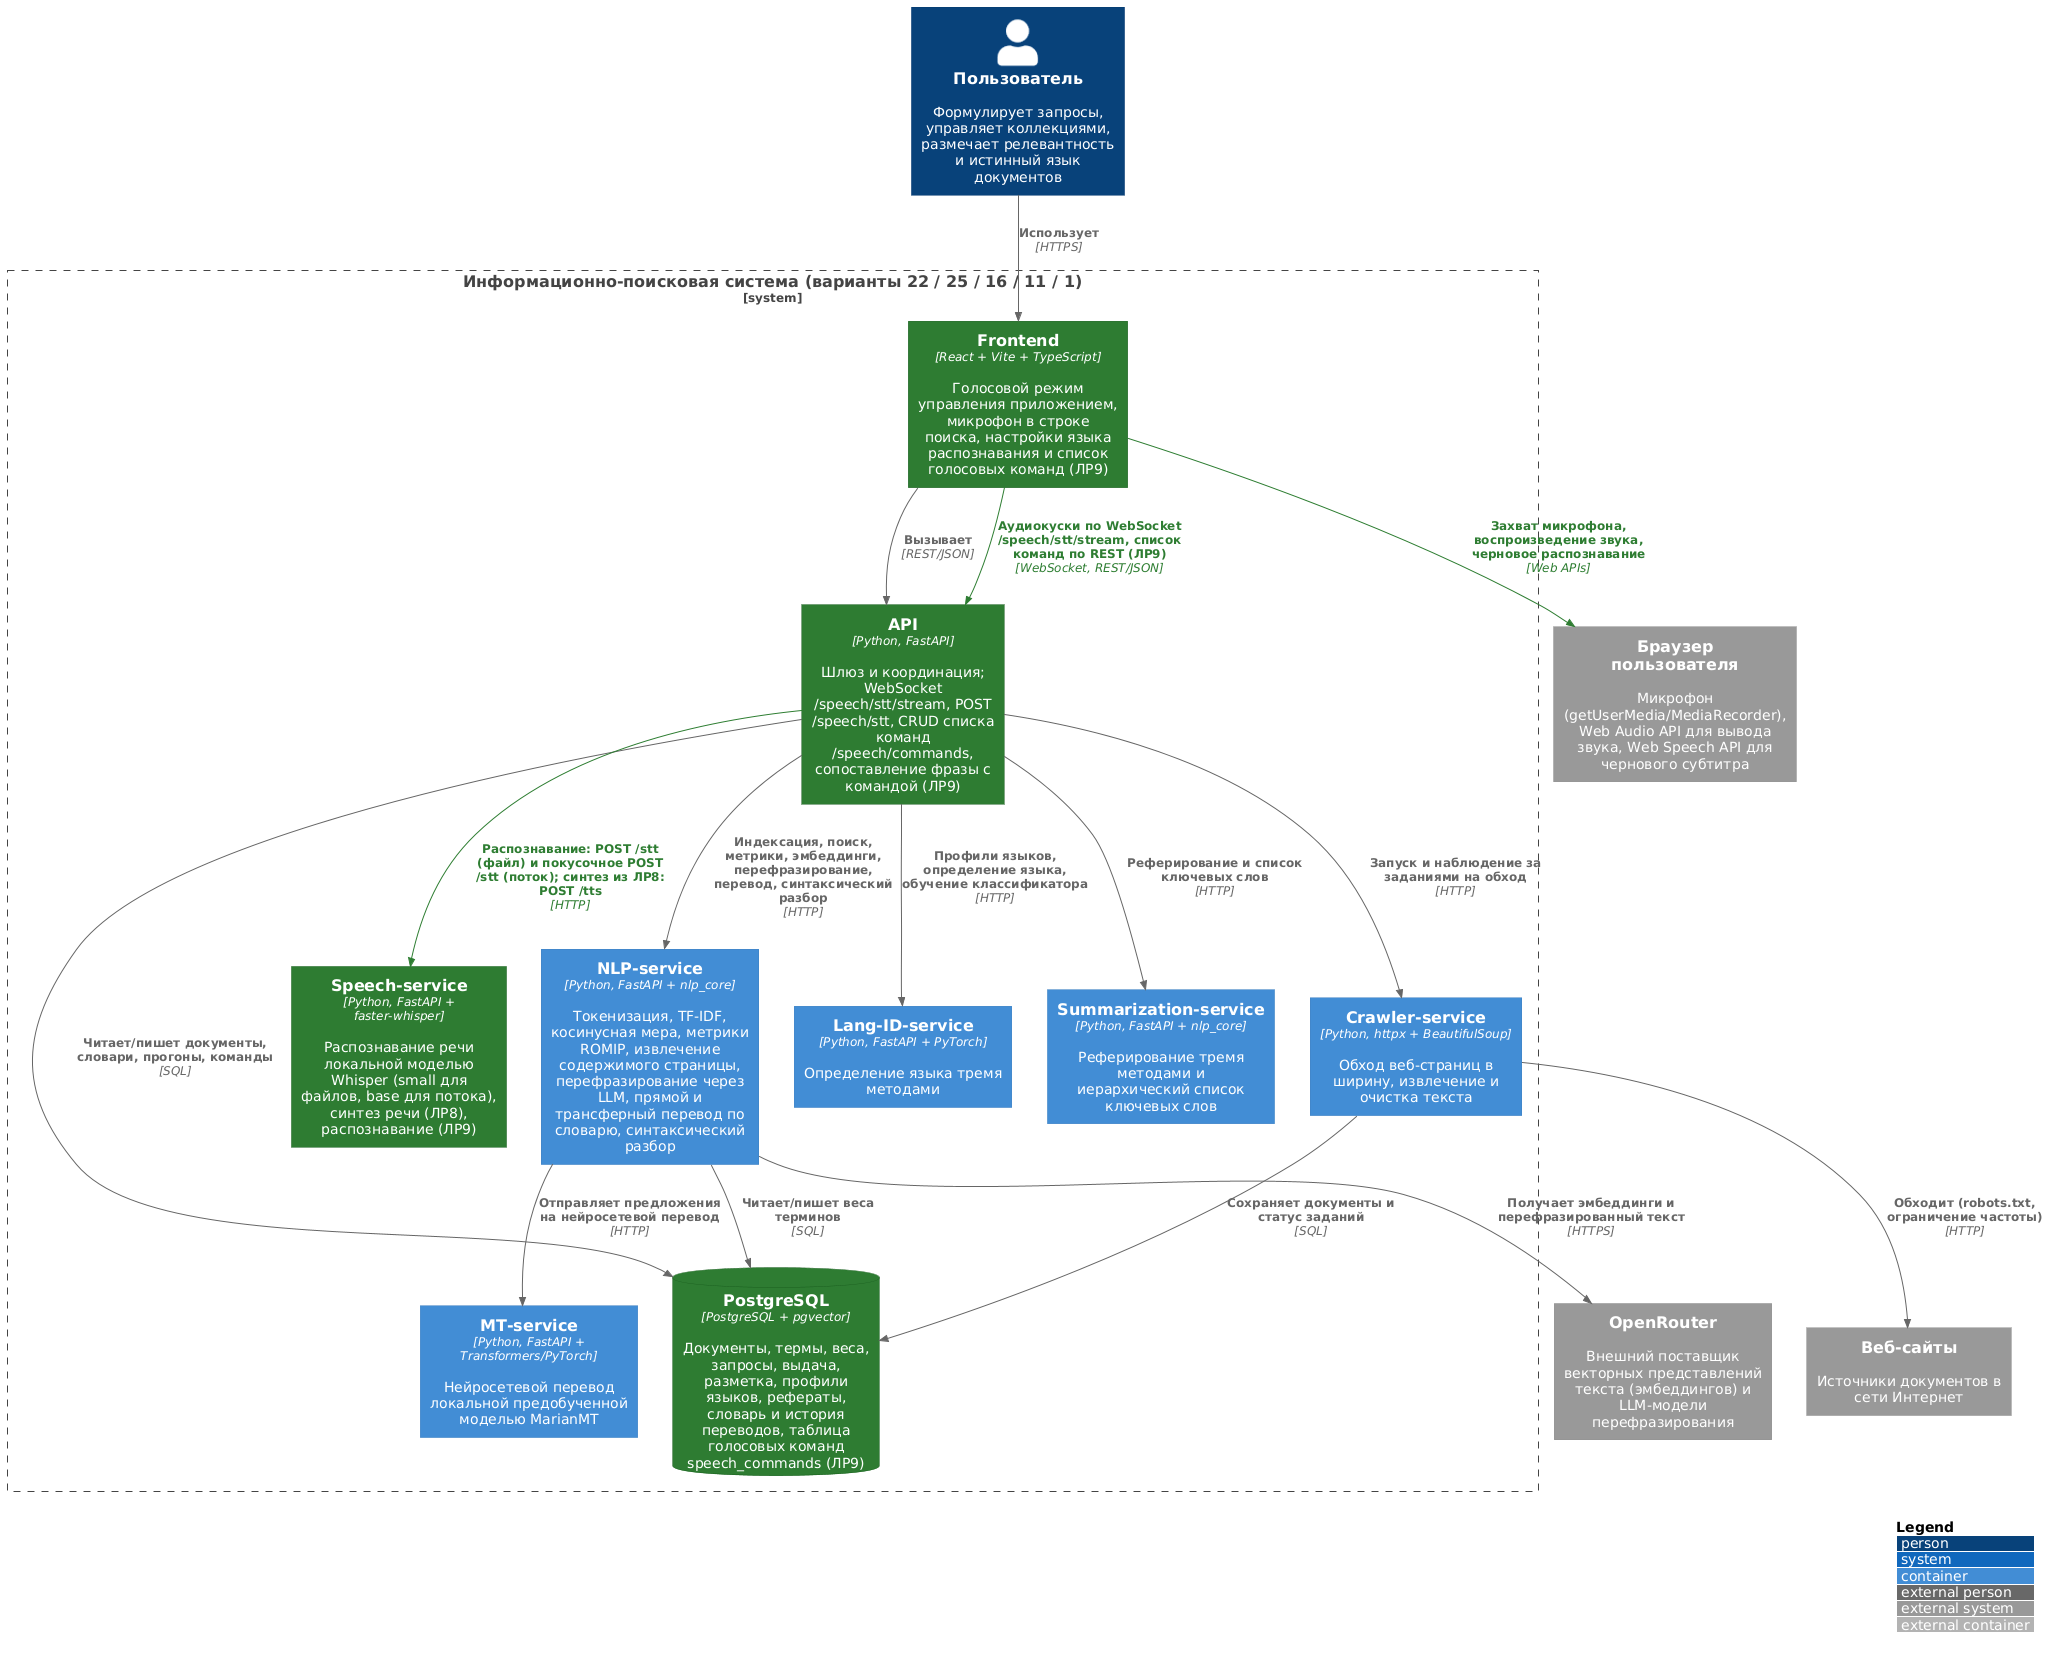

The diagram above was rendered by PlantUML. Its source (embedded in the PNG):
@startuml architecture-c4
!include ../stdlib/C4_Container.puml

' =====================================================================
'  C4-диаграмма контейнеров; общая для всех лабораторных работ курса.
'  Компоненты и связи, добавленные в ЛР9 (распознавание речи), помечены
'  тегом "new" -- зелёная заливка. speech-service, появившийся в ЛР8,
'  расширен распознаванием (faster-whisper); список команд, на которые
'  система реагирует, хранится в БД и редактируется из интерфейса.
' =====================================================================

LAYOUT_WITH_LEGEND()
LAYOUT_TOP_DOWN()

AddElementTag("new", $bgColor="#2e7d32", $fontColor="#ffffff", $borderColor="#1b5e20", $legendText="добавлено в ЛР9")
AddRelTag("new", $textColor="#2e7d32", $lineColor="#2e7d32", $legendText="добавлено в ЛР9")

Person(user, "Пользователь", "Формулирует запросы, управляет коллекциями, размечает релевантность и истинный язык документов")

System_Boundary(system, "Информационно-поисковая система (варианты 22 / 25 / 16 / 11 / 1)") {
  Container(frontend, "Frontend", "React + Vite + TypeScript", "Голосовой режим управления приложением, микрофон в строке поиска, настройки языка распознавания и список голосовых команд (ЛР9)", $tags="new")
  Container(api, "API", "Python, FastAPI", "Шлюз и координация; WebSocket /speech/stt/stream, POST /speech/stt, CRUD списка команд /speech/commands, сопоставление фразы с командой (ЛР9)", $tags="new")
  Container(nlp, "NLP-service", "Python, FastAPI + nlp_core", "Токенизация, TF-IDF, косинусная мера, метрики ROMIP, извлечение содержимого страницы, перефразирование через LLM, прямой и трансферный перевод по словарю, синтаксический разбор")
  Container(mt, "MT-service", "Python, FastAPI + Transformers/PyTorch", "Нейросетевой перевод локальной предобученной моделью MarianMT")
  Container(speech, "Speech-service", "Python, FastAPI + faster-whisper", "Распознавание речи локальной моделью Whisper (small для файлов, base для потока), синтез речи (ЛР8), распознавание (ЛР9)", $tags="new")
  Container(crawler, "Crawler-service", "Python, httpx + BeautifulSoup", "Обход веб-страниц в ширину, извлечение и очистка текста")
  Container(langid, "Lang-ID-service", "Python, FastAPI + PyTorch", "Определение языка тремя методами")
  Container(summarization, "Summarization-service", "Python, FastAPI + nlp_core", "Реферирование тремя методами и иерархический список ключевых слов")
  ContainerDb(db, "PostgreSQL", "PostgreSQL + pgvector", "Документы, термы, веса, запросы, выдача, разметка, профили языков, рефераты, словарь и история переводов, таблица голосовых команд speech_commands (ЛР9)", $tags="new")
}

System_Ext(web, "Веб-сайты", "Источники документов в сети Интернет")
System_Ext(openrouter, "OpenRouter", "Внешний поставщик векторных представлений текста (эмбеддингов) и LLM-модели перефразирования")
System_Ext(browser, "Браузер пользователя", "Микрофон (getUserMedia/MediaRecorder), Web Audio API для вывода звука, Web Speech API для чернового субтитра")

Rel(user, frontend, "Использует", "HTTPS")
Rel(frontend, api, "Вызывает", "REST/JSON")
Rel(api, nlp, "Индексация, поиск, метрики, эмбеддинги, перефразирование, перевод, синтаксический разбор", "HTTP")
Rel(nlp, mt, "Отправляет предложения на нейросетевой перевод", "HTTP")
Rel(api, crawler, "Запуск и наблюдение за заданиями на обход", "HTTP")
Rel(api, db, "Читает/пишет документы, словари, прогоны, команды", "SQL")
Rel(nlp, db, "Читает/пишет веса терминов", "SQL")
Rel(nlp, openrouter, "Получает эмбеддинги и перефразированный текст", "HTTPS")
Rel(crawler, db, "Сохраняет документы и статус заданий", "SQL")
Rel(crawler, web, "Обходит (robots.txt, ограничение частоты)", "HTTP")
Rel(api, langid, "Профили языков, определение языка, обучение классификатора", "HTTP")
Rel(api, summarization, "Реферирование и список ключевых слов", "HTTP")
Rel(frontend, browser, "Захват микрофона, воспроизведение звука, черновое распознавание", "Web APIs", $tags="new")
Rel(api, speech, "Распознавание: POST /stt (файл) и покусочное POST /stt (поток); синтез из ЛР8: POST /tts", "HTTP", $tags="new")
Rel(frontend, api, "Аудиокуски по WebSocket /speech/stt/stream, список команд по REST (ЛР9)", "WebSocket, REST/JSON", $tags="new")

@enduml